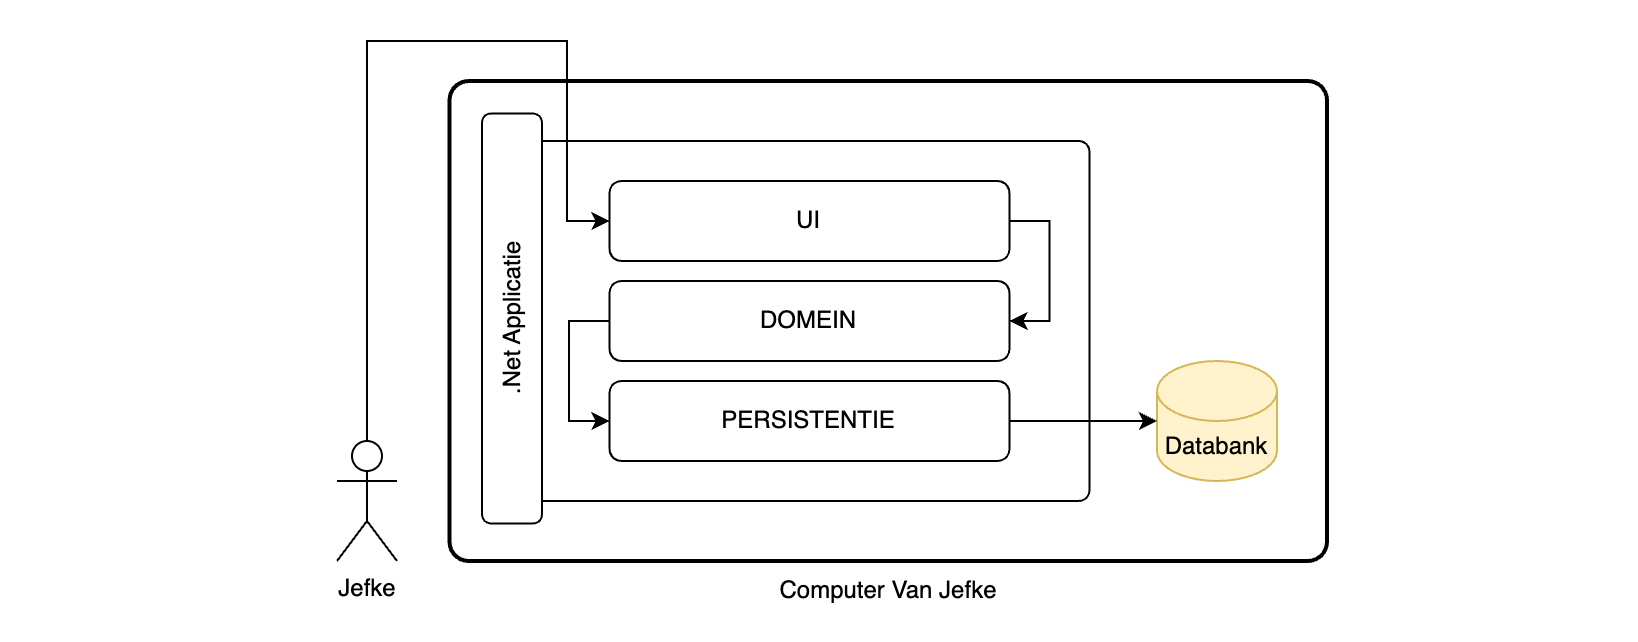

The diagram above was exported from draw.io. Its source (the exported page's mxGraphModel, read from the mxfile embedded in the PNG):
<mxGraphModel dx="1077" dy="602" grid="1" gridSize="10" guides="1" tooltips="1" connect="1" arrows="1" fold="1" page="1" pageScale="1" pageWidth="827" pageHeight="1169" math="0" shadow="0">
  <root>
    <mxCell id="0" />
    <mxCell id="1" parent="0" />
    <mxCell id="2" value="" style="rounded=0;whiteSpace=wrap;html=1;strokeColor=none;" vertex="1" parent="1">
      <mxGeometry x="1.25" width="818.75" height="320" as="geometry" />
    </mxCell>
    <mxCell id="3" value="" style="rounded=1;whiteSpace=wrap;html=1;arcSize=4;fillColor=none;strokeWidth=2;" vertex="1" parent="1">
      <mxGeometry x="226.25" y="40" width="438.75" height="240" as="geometry" />
    </mxCell>
    <mxCell id="4" value="" style="rounded=1;whiteSpace=wrap;html=1;arcSize=3;" vertex="1" parent="1">
      <mxGeometry x="266.25" y="70" width="280" height="180" as="geometry" />
    </mxCell>
    <mxCell id="5" style="edgeStyle=orthogonalEdgeStyle;rounded=0;orthogonalLoop=1;jettySize=auto;html=1;exitX=1;exitY=0.5;exitDx=0;exitDy=0;entryX=1;entryY=0.5;entryDx=0;entryDy=0;" edge="1" source="6" target="8" parent="1">
      <mxGeometry relative="1" as="geometry" />
    </mxCell>
    <mxCell id="6" value="UI" style="rounded=1;whiteSpace=wrap;html=1;" vertex="1" parent="1">
      <mxGeometry x="306.25" y="90" width="200" height="40" as="geometry" />
    </mxCell>
    <mxCell id="7" style="edgeStyle=orthogonalEdgeStyle;rounded=0;orthogonalLoop=1;jettySize=auto;html=1;exitX=0;exitY=0.5;exitDx=0;exitDy=0;entryX=0;entryY=0.5;entryDx=0;entryDy=0;" edge="1" source="8" target="9" parent="1">
      <mxGeometry relative="1" as="geometry">
        <Array as="points">
          <mxPoint x="286" y="160" />
          <mxPoint x="286" y="210" />
        </Array>
      </mxGeometry>
    </mxCell>
    <mxCell id="8" value="DOMEIN" style="rounded=1;whiteSpace=wrap;html=1;" vertex="1" parent="1">
      <mxGeometry x="306.25" y="140" width="200" height="40" as="geometry" />
    </mxCell>
    <mxCell id="9" value="PERSISTENTIE" style="rounded=1;whiteSpace=wrap;html=1;" vertex="1" parent="1">
      <mxGeometry x="306.25" y="190" width="200" height="40" as="geometry" />
    </mxCell>
    <mxCell id="10" value="Databank" style="shape=cylinder3;whiteSpace=wrap;html=1;boundedLbl=1;backgroundOutline=1;size=15;fillColor=#fff2cc;strokeColor=#d6b656;" vertex="1" parent="1">
      <mxGeometry x="580" y="180" width="60" height="60" as="geometry" />
    </mxCell>
    <mxCell id="11" value=".Net Applicatie" style="rounded=1;whiteSpace=wrap;html=1;rotation=-90;" vertex="1" parent="1">
      <mxGeometry x="155" y="143.75" width="205" height="30" as="geometry" />
    </mxCell>
    <mxCell id="12" style="edgeStyle=orthogonalEdgeStyle;rounded=0;orthogonalLoop=1;jettySize=auto;html=1;exitX=1;exitY=0.5;exitDx=0;exitDy=0;entryX=0;entryY=0.5;entryDx=0;entryDy=0;entryPerimeter=0;" edge="1" source="9" target="10" parent="1">
      <mxGeometry relative="1" as="geometry" />
    </mxCell>
    <mxCell id="13" style="edgeStyle=orthogonalEdgeStyle;rounded=0;orthogonalLoop=1;jettySize=auto;html=1;exitX=0.5;exitY=0;exitDx=0;exitDy=0;exitPerimeter=0;entryX=0;entryY=0.5;entryDx=0;entryDy=0;" edge="1" source="14" target="6" parent="1">
      <mxGeometry relative="1" as="geometry">
        <Array as="points">
          <mxPoint x="185" y="200" />
          <mxPoint x="185" y="20" />
          <mxPoint x="285" y="20" />
          <mxPoint x="285" y="110" />
        </Array>
      </mxGeometry>
    </mxCell>
    <mxCell id="14" value="Jefke" style="shape=umlActor;verticalLabelPosition=bottom;verticalAlign=top;html=1;outlineConnect=0;" vertex="1" parent="1">
      <mxGeometry x="170" y="220" width="30" height="60" as="geometry" />
    </mxCell>
    <mxCell id="15" value="Computer Van Jefke" style="text;html=1;align=center;verticalAlign=middle;whiteSpace=wrap;rounded=0;" vertex="1" parent="1">
      <mxGeometry x="386.25" y="280" width="120" height="30" as="geometry" />
    </mxCell>
  </root>
</mxGraphModel>